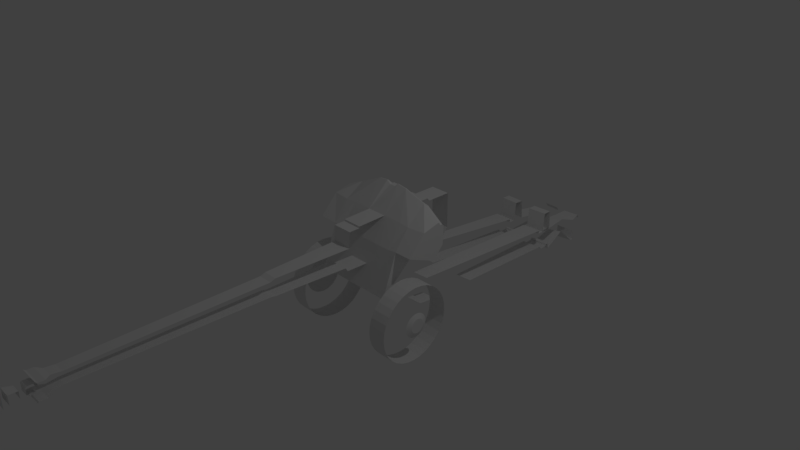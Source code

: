 # Source: Artiglieria.blend  (saved by Blender 2.79.0; exported with 4.5.12 LTS)
import bpy
from mathutils import Matrix  # noqa: F401  (used for matrix-valued properties, if any)

bpy.ops.wm.read_factory_settings(use_empty=True)
scene = bpy.context.scene
scene.name = 'Scene'

# ---- collections
col_collection_1 = bpy.data.collections.new('Collection 1'); scene.collection.children.link(col_collection_1)

# ---- materials (node trees are filled in below, after node groups)
mat_material_001 = bpy.data.materials.new('Material.001')
mat_material_001.alpha_threshold = 0.0
mat_material_001.use_transparent_shadow = False
mat_material_001.roughness = 0.5
mat_material_001.line_color = (0.0, 0.0, 0.0, 1.0)
mat_material = bpy.data.materials.new('Material')
mat_material.alpha_threshold = 0.0
mat_material.use_transparent_shadow = False
mat_material.roughness = 0.5
mat_material.line_color = (0.0, 0.0, 0.0, 1.0)

# ---- material node trees

# ---- world
world_world = bpy.data.worlds.new('World'); scene.world = world_world
world_world.color = (0.05088, 0.05088, 0.05088)
world_world.use_sun_shadow = False
world_world.sun_shadow_jitter_overblur = 0.0
world_world.cycles.sampling_method = 'MANUAL'

# ---- cameras
cam_camera = bpy.data.cameras.new('Camera')
cam_camera.clip_end = 100.0
cam_camera.lens = 35.0
cam_camera.sensor_width = 32.0
cam_camera.sensor_height = 18.0
cam_camera.ortho_scale = 7.314
cam_camera.dof.focus_distance = 0.0
cam_camera.dof.aperture_fstop = 128.0

# ---- lights
light_lamp = bpy.data.lights.new('Lamp', 'POINT')
light_lamp.transmission_factor = 0.0
light_lamp.cutoff_distance = 30.0
light_lamp.energy = 100.0
light_lamp.shadow_buffer_clip_start = 1.001
light_lamp.shadow_soft_size = 0.1
light_lamp.shadow_maximum_resolution = 0.006
light_lamp.use_absolute_resolution = True

# ---- meshes
me_cube_001 = bpy.data.meshes.new('Cube.001')
me_cube_001.from_pydata([(1.978, 0.04667, -0.1832), (1.979, 0.04095, -0.08357), (1.98, 0.03162, 0.008321), (1.982, 0.01906, 0.08891), (1.983, 0.003732, 0.1551), (1.984, -0.01376, 0.2044), (1.986, -0.03276, 0.2348), (1.987, -0.05252, 0.2452), (1.988, -0.07229, 0.2352), (1.989, -0.0913, 0.2052), (1.99, -0.1088, 0.1563), (1.99, -0.1242, 0.09046), (1.99, -0.1369, 0.01014), (1.99, -0.1463, -0.08155), (1.989, -0.1521, -0.1811), (1.989, -0.154, -0.2847), (1.988, -0.1521, -0.3883), (1.987, -0.1464, -0.4879), (1.985, -0.1371, -0.5798), (1.984, -0.1245, -0.6604), (1.982, -0.1092, -0.7266), (1.981, -0.09171, -0.7759), (1.98, -0.07271, -0.8063), (1.978, -0.05295, -0.8167), (1.977, -0.03318, -0.8067), (1.976, -0.01417, -0.7767), (1.976, 0.00337, -0.7278), (1.975, 0.01875, -0.662), (1.975, 0.03138, -0.5816), (1.976, 0.04078, -0.4899), (1.976, 0.04659, -0.3904), (1.977, 0.04858, -0.2868), (2.237, 0.04858, -0.2868), (2.236, 0.04659, -0.3904), (2.235, 0.04078, -0.4899), (2.235, 0.03138, -0.5816), (2.235, 0.01875, -0.662), (2.236, 0.00337, -0.7278), (2.236, -0.01417, -0.7767), (2.237, -0.03318, -0.8067), (2.238, -0.05295, -0.8167), (2.239, -0.07271, -0.8063), (2.241, -0.09171, -0.7759), (2.242, -0.1092, -0.7266), (2.244, -0.1245, -0.6604), (2.245, -0.1371, -0.5798), (2.246, -0.1464, -0.4879), (2.247, -0.1521, -0.3883), (2.248, -0.154, -0.2847), (2.249, -0.1521, -0.1811), (2.25, -0.1463, -0.08155), (2.25, -0.1369, 0.01014), (2.25, -0.1242, 0.09046), (2.249, -0.1088, 0.1563), (2.249, -0.0913, 0.2052), (2.248, -0.07229, 0.2352), (2.247, -0.05252, 0.2452), (2.246, -0.03276, 0.2348), (2.244, -0.01376, 0.2044), (2.243, 0.003732, 0.1551), (2.241, 0.01906, 0.08891), (2.24, 0.03162, 0.008321), (2.239, 0.04095, -0.08357), (2.237, 0.04667, -0.1832), (2.721, 0.1124, 0.2064), (3.006, 0.1124, 0.2064), (3.173, 0.7482, -0.3655), (2.934, 0.7441, -0.3655), (3.006, 0.1266, 0.2064), (2.721, 0.1266, 0.2064), (3.006, 0.1124, 0.3164), (2.721, 0.1124, 0.3164), (2.721, 0.06988, 0.1797), (3.172, 0.753, -0.4167), (3.354, 0.09858, -0.4098), (3.128, 0.09568, -0.4098), (2.721, 0.1266, 0.1499), (2.721, 0.09086, 0.3105), (3.006, 0.09086, 0.3105), (3.006, 0.06988, 0.1797), (2.983, 0.5819, -0.2703), (2.563, -0.1017, -0.6962), (3.173, -0.1015, -0.6975), (2.563, -0.1958, -0.7), (3.173, -0.1956, -0.7013), (2.563, -0.1972, -0.6678), (3.173, -0.1971, -0.6691), (2.563, -0.1914, -0.664), (3.173, -0.1913, -0.6653), (2.563, -0.1911, -0.6109), (3.173, -0.1909, -0.6122), (2.563, -0.1878, -0.609), (3.173, -0.1877, -0.6103), (2.563, -0.1867, -0.6545), (3.173, -0.1866, -0.6558), (2.563, -0.1346, -0.6469), (3.173, -0.1345, -0.6482), (2.563, -0.1252, -0.6336), (3.173, -0.1251, -0.6349), (2.563, -0.1263, -0.6185), (3.173, -0.1262, -0.6198), (2.563, -0.1331, -0.6071), (3.173, -0.133, -0.6084), (2.563, -0.1331, -0.532), (3.173, -0.133, -0.5333), (2.563, -0.1399, -0.4503), (3.173, -0.1398, -0.4516), (2.563, -0.1399, -0.2264), (3.173, -0.1398, -0.2277), (2.022, -0.05608, 0.6104), (2.563, -0.1482, -0.06044), (3.173, -0.1481, -0.06175), (2.563, -0.1575, -0.02488), (3.173, -0.1574, -0.02619), (2.563, -0.158, 0.02913), (3.173, -0.1579, 0.02781), (2.563, -0.1517, 0.06864), (3.173, -0.1516, 0.06732), (2.563, -0.1314, 0.06864), (3.173, -0.1313, 0.06732), (3.173, -0.1174, 0.03571), (2.563, -0.1176, 0.03703), (2.991, 0.5536, 0.02072), (3.277, 0.5565, 0.02072), (2.993, 0.5481, -0.2683), (2.998, 0.5308, -0.2683), (2.998, 0.5308, -0.2187), (3.006, 0.1266, 0.1499), (2.721, 0.1822, 0.1529), (3.006, 0.1822, 0.1529), (2.721, 0.2066, 0.3313), (3.006, 0.2066, 0.3313), (2.721, 0.2066, 0.8425), (3.006, 0.2066, 0.8425), (2.721, 0.1402, 0.8425), (3.006, 0.1402, 0.8425), (2.721, 0.1313, 0.8855), (3.006, 0.1313, 0.8855), (3.69, 0.05618, 0.8804), (2.022, 0.05618, 0.8804), (2.435, 0.05618, 0.8804), (2.721, 0.05618, 0.8804), (3.006, 0.05618, 0.8804), (2.29, 0.05618, 0.8804), (3.44, 0.05618, 0.8804), (3.292, 0.05618, 0.8804), (2.435, 0.05618, 0.9371), (3.69, 0.05618, 0.8781), (2.026, 0.05605, 0.8802), (2.29, 0.05618, 0.9371), (2.721, 0.05618, 0.9371), (3.292, 0.05618, 0.9371), (3.006, 0.05618, 0.9371), (3.44, 0.05618, 0.9371), (2.721, 0.05159, 0.975), (2.435, 0.05159, 0.975), (3.69, 0.05159, 0.8978), (2.029, 0.05205, 0.8969), (2.29, 0.05159, 0.975), (3.292, 0.05159, 0.975), (3.006, 0.05159, 0.975), (3.44, 0.05159, 0.975), (2.827, 0.05159, 1.185), (3.69, 0.05159, 0.8965), (2.627, 0.05159, 1.124), (2.025, 0.05239, 0.8983), (2.29, 0.05159, 1.015), (2.918, 0.05159, 1.182), (3.44, 0.05159, 1.068), (3.12, 0.05159, 1.126), (2.827, 0.04502, 1.186), (3.69, 0.04502, 0.8983), (2.022, 0.04502, 0.8951), (2.627, 0.04502, 1.126), (2.29, 0.04502, 1.017), (3.44, 0.04502, 1.07), (2.918, 0.04502, 1.184), (3.12, 0.04502, 1.127), (2.639, 0.04075, 1.213), (2.29, 0.04075, 1.056), (2.022, 0.04075, 0.9347), (3.69, 0.04075, 0.9378), (2.776, 0.04075, 1.226), (3.113, 0.04075, 1.21), (2.964, 0.04075, 1.228), (3.44, 0.04075, 1.109), (3.69, 0.0378, 0.9413), (2.639, 0.0378, 1.217), (2.29, 0.0378, 1.06), (2.022, 0.0378, 0.9381), (2.776, 0.03732, 1.229), (3.113, 0.0378, 1.213), (3.44, 0.0378, 1.113), (2.964, 0.0378, 1.232), (2.022, -0.007923, 0.8807), (2.443, -0.01494, 0.8947), (3.69, -0.007923, 0.8807), (2.729, -0.01494, 0.8947), (3.015, -0.01494, 0.8947), (2.289, -0.01494, 0.883), (3.44, -0.01494, 0.8815), (3.301, -0.01494, 0.8947), (2.721, -0.09234, 0.8767), (3.006, -0.09234, 0.8767), (2.721, -0.09234, 0.8544), (3.006, -0.09234, 0.8544), (2.721, -0.1226, 0.8519), (3.006, -0.1226, 0.8519), (2.721, -0.1254, 0.6315), (3.006, -0.1254, 0.6315), (2.756, -0.3319, 0.6183), (2.959, -0.3319, 0.6183), (2.938, -0.8199, 0.5703), (2.776, -0.8198, 0.5703), (2.756, -0.3458, 0.5923), (2.959, -0.3458, 0.5923), (2.78, -0.8434, 0.5875), (2.938, -0.8432, 0.5875), (3.006, -0.8566, 0.6013), (2.721, -0.8566, 0.6013), (2.721, -0.8716, 0.6013), (3.006, -0.8716, 0.6013), (3.006, -0.8762, 0.6236), (2.721, -0.8762, 0.6236), (2.748, -0.925, 0.6215), (2.963, -0.9263, 0.6215), (2.963, -0.926, 0.3781), (2.963, -0.9324, 0.4209), (2.721, -0.8793, 0.381), (3.006, -0.8793, 0.381), (3.006, -0.8766, 0.3917), (2.721, -0.8766, 0.3917), (2.938, -0.8452, 0.4013), (2.78, -0.8454, 0.4013), (2.721, -0.8584, 0.3893), (3.006, -0.8584, 0.3893), (2.776, -0.8205, 0.4144), (2.938, -0.8206, 0.4144), (2.959, -0.3463, 0.3965), (2.756, -0.3463, 0.3965), (2.748, -0.9311, 0.4209), (2.721, -0.1382, 0.3792), (3.006, -0.1382, 0.3792), (2.748, -0.9247, 0.3781), (2.963, -0.9324, 0.5965), (2.748, -0.9311, 0.5965), (2.947, -0.9243, 0.5649), (2.775, -0.9243, 0.5649), (2.775, -0.9243, 0.4462), (2.947, -0.9243, 0.4462), (2.798, -0.9027, 0.5436), (2.924, -0.9027, 0.5436), (2.798, -0.9027, 0.4555), (2.924, -0.9027, 0.4555), (2.802, -0.8902, 0.5471), (2.925, -0.8902, 0.5471), (2.925, -0.8884, 0.5603), (2.802, -0.8884, 0.5603), (2.802, -0.874, 0.5603), (2.925, -0.874, 0.5603), (2.925, -0.868, 0.5358), (2.802, -0.868, 0.5358), (2.802, -0.8902, 0.4558), (2.925, -0.8902, 0.4558), (2.925, -0.8884, 0.4424), (2.802, -0.8884, 0.4424), (2.925, -0.8679, 0.4708), (2.802, -0.8679, 0.4708), (2.925, -0.8715, 0.4424), (2.802, -0.8715, 0.4424), (2.959, -0.3318, 0.3834), (2.756, -0.3318, 0.3834), (2.729, -0.07404, 0.3296), (2.443, -0.07404, 0.3296), (2.299, -0.07404, 0.3296), (3.303, -0.07404, 0.3296), (3.018, -0.07404, 0.3296), (3.449, -0.07404, 0.3296), (3.292, 0.004805, 0.3872), (3.44, 0.004805, 0.4821), (3.006, 0.004805, 0.3872), (2.721, 0.004805, 0.3872), (2.29, 0.004805, 0.4851), (2.022, 0.004806, 0.4851), (3.69, 0.004805, 0.4821), (2.435, 0.004805, 0.3872), (3.006, -0.1324, 0.3286), (2.721, -0.1324, 0.3286), (2.721, 0.02401, 0.3419), (2.435, 0.02401, 0.3419), (2.022, 0.02401, 0.4398), (2.29, 0.02401, 0.4398), (3.69, 0.02401, 0.4368), (3.006, 0.02401, 0.3419), (3.44, 0.02401, 0.4368), (3.292, 0.02401, 0.3419), (3.292, 0.05426, 0.6111), (3.006, 0.05426, 0.6111), (3.44, 0.05426, 0.6111), (2.721, 0.05426, 0.6111), (3.69, 0.05426, 0.6111), (2.29, 0.05426, 0.6111), (2.022, 0.05426, 0.6111), (2.435, 0.05426, 0.6111), (3.301, -0.09629, 0.03106), (3.449, -0.09629, 0.03106), (3.015, -0.09629, 0.03106), (2.729, -0.09629, 0.03106), (2.299, -0.09629, 0.03106), (2.443, -0.09629, 0.03106), (3.249, 0.7115, -0.6962), (2.952, 0.6941, -0.7004), (3.156, 0.6744, -0.5309), (3.268, 0.5858, -0.6164), (3.27, 0.581, -0.5245), (3.271, 0.5751, -0.5531), (3.278, 0.5519, -0.5572), (3.281, 0.5409, -0.5087), (2.996, 0.538, -0.5087), (3.328, 0.2353, -0.4309), (2.947, 0.7117, -0.5607), (3.128, 0.09555, -0.4105), (3.37, 0.04279, -0.3622), (3.144, 0.03989, -0.3622), (2.777, -0.9294, 0.6215), (2.777, -0.9291, 0.3781), (2.941, -0.9294, 0.6215), (2.941, -0.9291, 0.3781), (2.773, -0.9353, 0.4209), (2.773, -0.9353, 0.5965), (2.939, -0.9353, 0.5965), (2.939, -0.9353, 0.4209), (2.932, 0.7489, -0.4167), (3.269, 0.5848, -0.2703), (2.985, 0.5776, 0.01865), (3.27, 0.5805, 0.01865), (3.278, 0.551, -0.2683), (3.283, 0.5337, -0.2683), (3.283, 0.5337, -0.2187), (3.138, 0.06279, -0.02882), (3.364, 0.06569, -0.02882), (2.971, 0.6588, -0.5309), (2.983, 0.5829, -0.6164), (2.984, 0.5782, -0.5245), (3.271, 0.5754, -0.528), (2.986, 0.5725, -0.528), (2.986, 0.5722, -0.5531), (2.993, 0.549, -0.5572), (3.354, 0.09845, -0.4105), (2.827, 0.0373, 1.186), (2.918, 0.03771, 1.184), (3.024, -0.05446, 0.5946), (3.309, -0.05446, 0.5946), (2.738, -0.05446, 0.5946), (3.44, -0.05446, 0.6107), (2.294, -0.05608, 0.6104), (2.452, -0.05446, 0.5946), (2.787, 0.7445, -0.3655), (2.871, 0.5854, -0.2703), (2.549, 0.748, -0.3655), (2.788, 0.7493, -0.4167), (2.623, 0.09674, -0.4098), (2.425, 0.09904, -0.4098), (2.478, 0.5834, -0.2703), (2.471, 0.5551, 0.02072), (2.739, 0.5527, 0.02072), (2.47, 0.5496, -0.2683), (2.466, 0.5322, -0.2683), (2.466, 0.5322, -0.2187), (2.775, 0.7097, -0.6962), (2.507, 0.712, -0.6962), (2.485, 0.7014, -0.7004), (2.762, 0.6579, -0.5309), (2.746, 0.582, -0.6164), (2.745, 0.5772, -0.5245), (2.743, 0.5713, -0.5531), (2.738, 0.5481, -0.5572), (2.735, 0.5371, -0.5087), (2.468, 0.5395, -0.5087), (2.624, 0.2325, -0.4309), (2.507, 0.7132, -0.5607), (2.425, 0.09892, -0.4105), (2.61, 0.04092, -0.3622), (2.412, 0.04322, -0.3622), (2.869, 0.6443, -0.3183), (2.55, 0.7528, -0.4167), (2.746, 0.581, -0.2703), (2.477, 0.5791, 0.01865), (2.745, 0.5767, 0.01865), (2.738, 0.5472, -0.2683), (2.734, 0.5299, -0.2683), (2.734, 0.5299, -0.2187), (2.417, 0.06614, -0.02882), (2.616, 0.06383, -0.02882), (2.552, 0.6749, -0.5309), (2.478, 0.5844, -0.6164), (2.477, 0.5796, -0.5245), (2.743, 0.5715, -0.528), (2.476, 0.5739, -0.528), (2.475, 0.5737, -0.5531), (2.47, 0.5505, -0.5572), (2.432, 0.2354, -0.4309), (2.623, 0.09661, -0.4105), (2.627, 0.2326, -0.09892), (2.429, 0.235, -0.09892), (3.09, 0.2321, -0.4309), (2.552, 0.6748, -0.3183), (2.761, 0.6577, -0.3183), (2.771, 0.6933, -0.7004), (2.775, 0.7108, -0.5607), (2.971, 0.6588, -0.3198), (3.156, 0.6744, -0.3198), (3.255, 0.702, -0.7004), (3.248, 0.7127, -0.5607), (2.953, 0.6942, -0.3445), (2.948, 0.7105, -0.6962), (3.256, 0.702, -0.3445), (2.486, 0.701, -0.3431), (2.772, 0.6935, -0.3431), (2.563, -0.1482, -0.2238), (3.173, -0.1481, -0.2251), (3.69, -0.05446, 0.6107), (3.514, 0.04686, -0.1792), (3.515, 0.04114, -0.07954), (3.516, 0.03181, 0.01235), (3.518, 0.01925, 0.09295), (3.519, 0.003922, 0.1591), (3.52, -0.01357, 0.2084), (3.522, -0.03257, 0.2388), (3.523, -0.05233, 0.2492), (3.524, -0.0721, 0.2392), (3.525, -0.09111, 0.2092), (3.526, -0.1086, 0.1604), (3.526, -0.124, 0.09449), (3.526, -0.1367, 0.01417), (3.526, -0.1461, -0.07752), (3.525, -0.1519, -0.1771), (3.525, -0.1539, -0.2806), (3.524, -0.152, -0.3842), (3.523, -0.1462, -0.4839), (3.521, -0.1369, -0.5758), (3.52, -0.1243, -0.6564), (3.518, -0.109, -0.7226), (3.517, -0.09152, -0.7718), (3.516, -0.07252, -0.8022), (3.514, -0.05276, -0.8127), (3.513, -0.03299, -0.8027), (3.512, -0.01398, -0.7727), (3.512, 0.00356, -0.7238), (3.511, 0.01894, -0.6579), (3.511, 0.03157, -0.5776), (3.512, 0.04097, -0.4859), (3.512, 0.04678, -0.3864), (3.513, 0.04877, -0.2828), (3.773, 0.04877, -0.2828), (3.772, 0.04678, -0.3864), (3.771, 0.04097, -0.4859), (3.771, 0.03157, -0.5776), (3.771, 0.01894, -0.6579), (3.772, 0.00356, -0.7238), (3.772, -0.01398, -0.7727), (3.773, -0.03299, -0.8027), (3.774, -0.05276, -0.8127), (3.775, -0.07252, -0.8022), (3.777, -0.09152, -0.7718), (3.778, -0.109, -0.7226), (3.78, -0.1243, -0.6564), (3.781, -0.1369, -0.5758), (3.782, -0.1462, -0.4839), (3.783, -0.152, -0.3842), (3.784, -0.1539, -0.2806), (3.785, -0.1519, -0.1771), (3.786, -0.1461, -0.07752), (3.786, -0.1367, 0.01417), (3.786, -0.124, 0.09449), (3.785, -0.1086, 0.1604), (3.785, -0.09111, 0.2092), (3.784, -0.0721, 0.2392), (3.783, -0.05233, 0.2492), (3.782, -0.03257, 0.2388), (3.78, -0.01357, 0.2084), (3.779, 0.003922, 0.1591), (3.777, 0.01925, 0.09295), (3.776, 0.03181, 0.01235), (3.775, 0.04114, -0.07954), (3.773, 0.04686, -0.1792), (3.773, 0.04686, -0.1792), (3.775, 0.04114, -0.07954), (3.776, 0.03181, 0.01235), (3.777, 0.01925, 0.09295), (3.779, 0.003922, 0.1591), (3.78, -0.01357, 0.2084), (3.782, -0.03257, 0.2388), (3.783, -0.05233, 0.2492), (3.784, -0.0721, 0.2392), (3.785, -0.09111, 0.2092), (3.785, -0.1086, 0.1604), (3.786, -0.124, 0.09449), (3.786, -0.1367, 0.01417), (3.786, -0.1461, -0.07752), (3.785, -0.1519, -0.1771), (3.784, -0.1539, -0.2806), (3.783, -0.152, -0.3842), (3.782, -0.1462, -0.4839), (3.781, -0.1369, -0.5758), (3.78, -0.1243, -0.6564), (3.778, -0.109, -0.7226), (3.777, -0.09152, -0.7718), (3.775, -0.07252, -0.8022), (3.774, -0.05276, -0.8127), (3.773, -0.03299, -0.8027), (3.772, -0.01398, -0.7727), (3.772, 0.00356, -0.7238), (3.771, 0.01894, -0.6579), (3.771, 0.03157, -0.5776), (3.771, 0.04097, -0.4859), (3.772, 0.04678, -0.3864), (3.773, 0.04877, -0.2828), (3.784, -0.001212, -0.2326), (3.785, -0.004138, -0.1816), (3.785, -0.008904, -0.1347), (3.786, -0.01533, -0.09347), (3.787, -0.02316, -0.05963), (3.787, -0.0321, -0.03446), (3.788, -0.04181, -0.01891), (3.789, -0.05191, -0.01359), (3.789, -0.06201, -0.01869), (3.79, -0.07173, -0.03403), (3.79, -0.0807, -0.05901), (3.79, -0.08856, -0.09268), (3.79, -0.09501, -0.1337), (3.79, -0.09982, -0.1806), (3.79, -0.1028, -0.2315), (3.79, -0.1038, -0.2844), (3.789, -0.1028, -0.3374), (3.788, -0.0999, -0.3883), (3.788, -0.09514, -0.4353), (3.787, -0.08872, -0.4765), (3.786, -0.08088, -0.5103), (3.786, -0.07194, -0.5355), (3.785, -0.06223, -0.551), (3.784, -0.05213, -0.5563), (3.784, -0.04203, -0.5512), (3.783, -0.03231, -0.5359), (3.783, -0.02334, -0.5109), (3.783, -0.01548, -0.4772), (3.783, -0.009028, -0.4362), (3.783, -0.004223, -0.3893), (3.783, -0.001256, -0.3385), (3.783, -0.0002388, -0.2855), (3.821, -0.03287, -0.2641), (3.821, -0.03395, -0.2453), (3.821, -0.03571, -0.228), (3.822, -0.03808, -0.2128), (3.822, -0.04096, -0.2004), (3.822, -0.04426, -0.1911), (3.822, -0.04784, -0.1854), (3.823, -0.05156, -0.1834), (3.823, -0.05528, -0.1853), (3.823, -0.05887, -0.1909), (3.823, -0.06217, -0.2001), (3.823, -0.06507, -0.2126), (3.823, -0.06745, -0.2277), (3.823, -0.06922, -0.245), (3.823, -0.07031, -0.2637), (3.823, -0.07069, -0.2832), (3.823, -0.07033, -0.3027), (3.822, -0.06925, -0.3215), (3.822, -0.06749, -0.3388), (3.822, -0.06513, -0.354), (3.822, -0.06224, -0.3665), (3.821, -0.05894, -0.3758), (3.821, -0.05537, -0.3815), (3.821, -0.05164, -0.3835), (3.821, -0.04792, -0.3816), (3.821, -0.04434, -0.3759), (3.82, -0.04103, -0.3667), (3.82, -0.03813, -0.3543), (3.82, -0.03576, -0.3392), (3.82, -0.03398, -0.3219), (3.82, -0.03289, -0.3031), (3.821, -0.03252, -0.2836), (3.788, -0.01946, -0.2557), (3.789, -0.0213, -0.2237), (3.789, -0.02429, -0.1942), (3.789, -0.02832, -0.1683), (3.79, -0.03324, -0.1471), (3.79, -0.03885, -0.1313), (3.791, -0.04495, -0.1215), (3.791, -0.05129, -0.1182), (3.792, -0.05763, -0.1214), (3.792, -0.06373, -0.131), (3.792, -0.06936, -0.1467), (3.792, -0.07429, -0.1678), (3.792, -0.07835, -0.1936), (3.792, -0.08136, -0.223), (3.792, -0.08322, -0.255), (3.792, -0.08386, -0.2882), (3.791, -0.08325, -0.3214), (3.791, -0.08142, -0.3534), (3.791, -0.07842, -0.3829), (3.79, -0.07439, -0.4087), (3.79, -0.06947, -0.43), (3.789, -0.06386, -0.4458), (3.789, -0.05777, -0.4555), (3.788, -0.05143, -0.4589), (3.788, -0.04509, -0.4557), (3.788, -0.03898, -0.4461), (3.788, -0.03336, -0.4304), (3.787, -0.02842, -0.4092), (3.787, -0.02437, -0.3835), (3.787, -0.02135, -0.3541), (3.788, -0.01949, -0.3221), (3.788, -0.01885, -0.2889), (1.976, -0.002985, -0.3452), (1.976, -0.00591, -0.3962), (1.976, -0.01068, -0.4432), (1.975, -0.0171, -0.4843), (1.975, -0.02493, -0.5182), (1.974, -0.03387, -0.5434), (1.974, -0.04358, -0.5589), (1.973, -0.05368, -0.5642), (1.973, -0.06379, -0.5591), (1.972, -0.07351, -0.5438), (1.972, -0.08247, -0.5188), (1.971, -0.09033, -0.4852), (1.971, -0.09679, -0.4441), (1.97, -0.1016, -0.3973), (1.97, -0.1046, -0.3464), (1.97, -0.1056, -0.2935), (1.97, -0.1046, -0.2405), (1.97, -0.1017, -0.1896), (1.97, -0.09691, -0.1426), (1.971, -0.09049, -0.1014), (1.971, -0.08265, -0.06754), (1.972, -0.07371, -0.04236), (1.972, -0.064, -0.02681), (1.973, -0.0539, -0.02148), (1.973, -0.0438, -0.02658), (1.974, -0.03408, -0.04191), (1.975, -0.02512, -0.06689), (1.975, -0.01726, -0.1006), (1.975, -0.0108, -0.1416), (1.976, -0.005996, -0.1885), (1.976, -0.003028, -0.2393), (1.976, -0.002011, -0.2923), (1.939, -0.03465, -0.314), (1.939, -0.03573, -0.3328), (1.939, -0.03748, -0.3501), (1.939, -0.03985, -0.3653), (1.939, -0.04274, -0.3778), (1.938, -0.04603, -0.387), (1.938, -0.04961, -0.3928), (1.938, -0.05333, -0.3947), (1.938, -0.05706, -0.3929), (1.937, -0.06064, -0.3872), (1.937, -0.06394, -0.378), (1.937, -0.06684, -0.3656), (1.937, -0.06922, -0.3505), (1.937, -0.07099, -0.3332), (1.937, -0.07209, -0.3144), (1.937, -0.07246, -0.2949), (1.937, -0.0721, -0.2754), (1.937, -0.07102, -0.2566), (1.937, -0.06927, -0.2393), (1.937, -0.0669, -0.2241), (1.937, -0.06401, -0.2117), (1.937, -0.06072, -0.2024), (1.938, -0.05714, -0.1966), (1.938, -0.05342, -0.1947), (1.938, -0.04969, -0.1966), (1.938, -0.04611, -0.2022), (1.938, -0.0428, -0.2114), (1.939, -0.03991, -0.2238), (1.939, -0.03753, -0.239), (1.939, -0.03576, -0.2562), (1.939, -0.03466, -0.275), (1.939, -0.03429, -0.2945), (1.972, -0.02124, -0.3222), (1.972, -0.02307, -0.3542), (1.971, -0.02606, -0.3837), (1.971, -0.0301, -0.4095), (1.971, -0.03501, -0.4308), (1.971, -0.04063, -0.4466), (1.97, -0.04672, -0.4563), (1.97, -0.05306, -0.4597), (1.97, -0.0594, -0.4565), (1.969, -0.06551, -0.4468), (1.969, -0.07113, -0.4312), (1.969, -0.07607, -0.41), (1.968, -0.08012, -0.3843), (1.968, -0.08313, -0.3548), (1.968, -0.085, -0.3229), (1.968, -0.08564, -0.2897), (1.968, -0.08502, -0.2564), (1.968, -0.08319, -0.2245), (1.968, -0.0802, -0.195), (1.968, -0.07616, -0.1691), (1.969, -0.07125, -0.1479), (1.969, -0.06563, -0.1321), (1.969, -0.05954, -0.1223), (1.97, -0.0532, -0.119), (1.97, -0.04686, -0.1222), (1.97, -0.04076, -0.1318), (1.971, -0.03513, -0.1475), (1.971, -0.0302, -0.1686), (1.971, -0.02614, -0.1944), (1.971, -0.02313, -0.2238), (1.972, -0.02126, -0.2557), (1.972, -0.02063, -0.2889)], [(74, 75), (80, 358), (81, 83), (82, 84), (83, 85), (84, 86), (85, 87), (86, 88), (87, 89), (88, 90), (89, 91), (90, 92), (91, 93), (92, 94), (93, 95), (94, 96), (95, 97), (96, 98), (97, 99), (98, 100), (99, 101), (100, 102), (101, 103), (102, 104), (103, 105), (104, 106), (105, 107), (106, 108), (112, 110), (113, 115), (115, 117), (114, 116), (120, 119), (325, 327), (226, 229), (281, 307), (111, 113), (112, 114), (117, 119), (116, 118), (118, 121), (324, 326), (223, 224), (225, 222), (240, 243), (226, 227), (227, 244), (243, 228), (243, 325), (276, 275), (274, 273), (224, 324), (225, 244), (224, 245), (267, 269), (266, 268), (248, 252), (249, 253), (275, 277), (273, 272), (280, 306), (324, 329), (225, 326), (244, 330), (227, 331), (226, 327), (326, 330), (325, 328), (327, 331), (170, 349), (72, 272), (79, 276), (319, 348), (340, 322), (339, 323), (386, 358), (361, 362), (380, 385), (320, 332), (360, 409), (407, 384), (362, 401), (379, 402), (407, 418), (393, 382), (392, 383), (406, 417), (75, 405), (73, 413), (359, 417), (417, 418), (357, 418), (332, 360), (320, 409), (369, 415), (311, 408), (414, 418), (408, 418), (311, 414), (67, 357), (81, 383), (82, 322), (83, 84), (85, 86), (87, 88), (89, 90), (91, 92), (95, 96), (97, 98), (99, 100), (101, 102), (103, 104), (105, 106), (107, 108), (419, 420), (110, 111), (112, 113), (114, 115), (116, 117), (118, 119), (120, 121), (120, 340), (121, 392), (339, 393), (107, 419), (108, 420), (419, 110), (420, 111), (384, 410), (549, 518), (518, 519), (519, 520), (520, 521), (521, 522), (522, 523), (523, 524), (524, 525), (525, 526), (526, 527), (527, 528), (528, 529), (529, 530), (530, 531), (531, 532), (532, 533), (533, 534), (534, 535), (535, 536), (536, 537), (537, 538), (538, 539), (539, 540), (540, 541), (541, 542), (542, 543), (543, 544), (544, 545), (545, 546), (546, 547), (547, 548), (548, 549)], [(57, 56, 7, 6), (40, 39, 24, 23), (54, 53, 10, 9), (41, 40, 23, 22), (55, 54, 9, 8), (36, 35, 28, 27), (39, 38, 25, 24), (61, 60, 3, 2), (32, 63, 0, 31), (62, 61, 2, 1), (49, 48, 15, 14), (34, 33, 30, 29), (52, 51, 12, 11), (53, 52, 11, 10), (63, 62, 1, 0), (35, 34, 29, 28), (50, 49, 14, 13), (37, 36, 27, 26), (47, 46, 17, 16), (38, 37, 26, 25), (48, 47, 16, 15), (60, 59, 4, 3), (51, 50, 13, 12), (58, 57, 6, 5), (33, 32, 31, 30), (59, 58, 5, 4), (46, 45, 18, 17), (45, 44, 19, 18), (44, 43, 20, 19), (43, 42, 21, 20), (56, 55, 8, 7), (42, 41, 22, 21), (78, 77, 71, 70), (73, 332, 67, 66), (79, 72, 77, 78), (70, 71, 64, 65), (64, 65, 68, 69), (127, 76, 128, 129), (69, 68, 127, 76), (128, 129, 131, 130), (133, 132, 134, 135), (131, 130, 132, 133), (134, 135, 137, 136), (145, 144, 153, 151), (144, 138, 147, 153), (143, 139, 148, 149), (145, 142, 152, 151), (142, 141, 150, 152), (137, 136, 141, 142), (148, 149, 158, 157), (149, 146, 155, 158), (150, 152, 160, 154), (152, 151, 159, 160), (146, 150, 154, 155), (141, 140, 146, 150), (140, 143, 149, 146), (154, 155, 164, 162), (156, 161, 168, 163), (159, 161, 168, 169), (158, 157, 165, 166), (153, 151, 159, 161), (153, 147, 156, 161), (169, 168, 175, 177), (168, 163, 171, 175), (166, 165, 172, 174), (160, 159, 169, 167), (154, 160, 167, 162), (155, 158, 166, 164), (172, 174, 179, 180), (174, 173, 178, 179), (176, 177, 183, 184), (173, 170, 182, 178), (164, 162, 170, 173), (167, 169, 177, 176), (162, 167, 176, 170), (164, 166, 174, 173), (182, 178, 187, 190), (181, 185, 192, 186), (183, 185, 192, 191), (175, 177, 183, 185), (175, 171, 181, 185), (191, 192, 200, 201), (192, 186, 196, 200), (188, 189, 194, 199), (191, 193, 198, 201), (184, 183, 191, 193), (178, 179, 188, 187), (180, 179, 188, 189), (190, 187, 195, 197), (187, 188, 199, 195), (198, 197, 202, 203), (205, 204, 206, 207), (202, 203, 205, 204), (207, 206, 208, 209), (208, 209, 211, 210), (210, 211, 215, 214), (215, 214, 213, 212), (213, 212, 217, 216), (217, 216, 219, 218), (218, 219, 220, 221), (221, 220, 223, 222), (329, 328, 331, 330), (245, 240, 328, 329), (229, 228, 231, 230), (231, 230, 235, 234), (234, 235, 232, 233), (232, 233, 236, 237), (236, 237, 238, 239), (238, 239, 271, 270), (247, 246, 251, 250), (246, 247, 248, 249), (250, 251, 253, 252), (254, 255, 263, 262), (254, 255, 256, 257), (261, 260, 266, 267), (258, 259, 260, 261), (257, 256, 259, 258), (262, 263, 264, 265), (265, 264, 268, 269), (271, 270, 242, 241), (289, 291, 282, 285), (292, 294, 279, 284), (295, 293, 280, 278), (288, 289, 285, 281), (290, 291, 282, 283), (294, 295, 278, 279), (293, 288, 281, 280), (301, 302, 290, 291), (298, 300, 292, 294), (296, 298, 294, 295), (299, 303, 289, 288), (301, 303, 289, 291), (296, 297, 293, 295), (299, 297, 293, 288), (140, 143, 301, 303), (142, 141, 299, 297), (145, 142, 297, 296), (141, 140, 303, 299), (144, 138, 300, 298), (144, 145, 296, 298), (139, 143, 301, 302), (354, 352, 304, 305), (351, 352, 304, 306), (353, 351, 306, 307), (356, 355, 308, 309), (353, 356, 309, 307), (242, 241, 287, 286), (287, 286, 276, 272), (321, 348, 322, 323), (413, 310, 415, 320), (411, 410, 80, 333), (333, 80, 334, 335), (123, 122, 124, 336), (335, 334, 122, 123), (125, 337, 338, 126), (336, 124, 125, 337), (338, 126, 339, 340), (415, 310, 412, 311), (311, 412, 312, 341), (341, 312, 313, 342), (342, 313, 314, 343), (343, 314, 344, 345), (345, 344, 315, 346), (346, 315, 316, 347), (347, 316, 317, 318), (176, 350, 349, 190, 182, 170), (176, 184, 193, 350), (349, 190, 197, 198, 193, 350), (197, 195, 356, 353), (195, 199, 355, 356), (197, 198, 351, 353), (198, 201, 352, 351), (200, 201, 352, 354), (360, 385, 359, 357), (381, 402, 382, 383), (409, 369, 370, 380), (407, 406, 363, 386), (386, 363, 387, 388), (365, 364, 366, 389), (388, 387, 364, 365), (367, 390, 391, 368), (389, 366, 367, 390), (403, 404, 392, 393), (371, 408, 372, 394), (394, 372, 373, 395), (395, 373, 374, 396), (396, 374, 397, 398), (398, 397, 375, 399), (399, 375, 376, 400), (400, 376, 377, 378), (378, 377, 379, 401), (391, 368, 404, 403), (318, 317, 319, 405), (370, 369, 408, 371), (416, 414, 410, 411), (66, 67, 414, 416), (194, 109, 355, 199), (139, 302, 290, 283, 109, 194, 189, 180, 172, 165, 157, 148), (196, 421, 354, 200), (138, 300, 292, 284, 421, 196, 186, 181, 171, 163, 156, 147), (284, 279, 354, 421), (305, 354, 279), (304, 305, 279, 278), (308, 309, 285, 282), (308, 282, 355), (283, 282, 355, 109), (479, 478, 429, 428), (462, 461, 446, 445), (476, 475, 432, 431), (463, 462, 445, 444), (477, 476, 431, 430), (458, 457, 450, 449), (461, 460, 447, 446), (483, 482, 425, 424), (454, 485, 422, 453), (484, 483, 424, 423), (471, 470, 437, 436), (456, 455, 452, 451), (474, 473, 434, 433), (475, 474, 433, 432), (485, 484, 423, 422), (457, 456, 451, 450), (472, 471, 436, 435), (459, 458, 449, 448), (469, 468, 439, 438), (460, 459, 448, 447), (470, 469, 438, 437), (482, 481, 426, 425), (473, 472, 435, 434), (480, 479, 428, 427), (455, 454, 453, 452), (481, 480, 427, 426), (468, 467, 440, 439), (467, 466, 441, 440), (466, 465, 442, 441), (465, 464, 443, 442), (478, 477, 430, 429), (464, 463, 444, 443), (456, 457, 514, 515), (483, 484, 487, 488), (470, 471, 500, 501), (457, 458, 513, 514), (484, 485, 486, 487), (471, 472, 499, 500), (458, 459, 512, 513), (485, 454, 517, 486), (472, 473, 498, 499), (459, 460, 511, 512), (473, 474, 497, 498), (460, 461, 510, 511), (474, 475, 496, 497), (461, 462, 509, 510), (475, 476, 495, 496), (462, 463, 508, 509), (476, 477, 494, 495), (463, 464, 507, 508), (477, 478, 493, 494), (464, 465, 506, 507), (478, 479, 492, 493), (465, 466, 505, 506), (479, 480, 491, 492), (466, 467, 504, 505), (480, 481, 490, 491), (467, 468, 503, 504), (454, 455, 516, 517), (481, 482, 489, 490), (468, 469, 502, 503), (455, 456, 515, 516), (482, 483, 488, 489), (469, 470, 501, 502), (575, 607, 608, 576), (571, 603, 604, 572), (572, 604, 605, 573), (557, 589, 590, 558), (570, 602, 603, 571), (556, 588, 589, 557), (554, 586, 587, 555), (569, 601, 602, 570), (555, 587, 588, 556), (567, 599, 600, 568), (580, 612, 613, 581), (553, 585, 586, 554), (566, 598, 599, 567), (579, 611, 612, 580), (552, 584, 585, 553), (560, 592, 593, 561), (565, 597, 598, 566), (578, 610, 611, 579), (551, 583, 584, 552), (568, 600, 601, 569), (564, 596, 597, 565), (577, 609, 610, 578), (550, 582, 583, 551), (563, 595, 596, 564), (581, 613, 582, 550), (561, 593, 594, 562), (573, 605, 606, 574), (562, 594, 595, 563), (574, 606, 607, 575), (559, 591, 592, 560), (576, 608, 609, 577), (558, 590, 591, 559), (671, 672, 704, 703), (667, 668, 700, 699), (668, 669, 701, 700), (653, 654, 686, 685), (666, 667, 699, 698), (652, 653, 685, 684), (650, 651, 683, 682), (665, 666, 698, 697), (651, 652, 684, 683), (663, 664, 696, 695), (676, 677, 709, 708), (649, 650, 682, 681), (662, 663, 695, 694), (675, 676, 708, 707), (648, 649, 681, 680), (656, 657, 689, 688), (661, 662, 694, 693), (674, 675, 707, 706), (647, 648, 680, 679), (664, 665, 697, 696), (660, 661, 693, 692), (673, 674, 706, 705), (646, 647, 679, 678), (659, 660, 692, 691), (677, 646, 678, 709), (657, 658, 690, 689), (669, 670, 702, 701), (658, 659, 691, 690), (670, 671, 703, 702), (655, 656, 688, 687), (672, 673, 705, 704), (654, 655, 687, 686), (580, 581, 550, 551, 552, 553, 554, 555, 556, 557, 558, 559, 560, 561, 562, 563, 564, 565, 566, 567, 568, 569, 570, 571, 572, 573, 574, 575, 576, 577, 578, 579), (676, 675, 674, 673, 672, 671, 670, 669, 668, 667, 666, 665, 664, 663, 662, 661, 660, 659, 658, 657, 656, 655, 654, 653, 652, 651, 650, 649, 648, 647, 646, 677), (645, 644, 643, 642, 641, 640, 639, 638, 637, 636, 635, 634, 633, 632, 631, 630, 629, 628, 627, 626, 625, 624, 623, 622, 621, 620, 619, 618, 617, 616, 615, 614), (709, 678, 679, 680, 681, 682, 683, 684, 685, 686, 687, 688, 689, 690, 691, 692, 693, 694, 695, 696, 697, 698, 699, 700, 701, 702, 703, 704, 705, 706, 707, 708)])
me_cube_001.polygons.foreach_set('material_index', [0, 0, 0, 0, 0, 0, 0, 0, 0, 0, 0, 0, 0, 0, 0, 0, 0, 0, 0, 0, 0, 0, 0, 0, 0, 0, 0, 0, 0, 0, 0, 0, 1, 1, 1, 1, 1, 1, 1, 1, 1, 1, 1, 1, 1, 1, 1, 1, 1, 1, 1, 1, 1, 1, 1, 1, 1, 1, 1, 1, 1, 1, 1, 1, 1, 1, 1, 1, 1, 1, 1, 1, 1, 1, 1, 1, 1, 1, 1, 1, 1, 1, 1, 1, 1, 1, 1, 1, 1, 1, 1, 1, 1, 1, 1, 1, 1, 1, 1, 1, 1, 1, 1, 1, 1, 1, 1, 1, 1, 1, 1, 1, 1, 1, 1, 1, 1, 1, 1, 1, 1, 1, 1, 1, 1, 1, 1, 1, 1, 1, 1, 1, 1, 1, 1, 1, 1, 1, 1, 1, 1, 1, 1, 1, 1, 1, 1, 1, 1, 1, 1, 1, 1, 1, 1, 1, 1, 1, 1, 1, 1, 1, 1, 1, 1, 1, 1, 1, 1, 1, 1, 1, 1, 1, 1, 1, 1, 1, 1, 1, 1, 1, 1, 1, 1, 1, 1, 1, 1, 1, 1, 1, 1, 1, 1, 1, 1, 1, 1, 1, 1, 1, 1, 1, 1, 1, 1, 1, 1, 1, 1, 1, 1, 1, 1, 1, 1, 1, 1, 1, 1, 1, 1, 1, 1, 1, 1, 1, 1, 1, 1, 1, 1, 1, 1, 1, 1, 1, 1, 1, 1, 1, 1, 1, 1, 1, 1, 1, 1, 1, 1, 1, 1, 1, 1, 1, 1, 1, 1, 1, 1, 1, 1, 1, 1, 1, 1, 1, 1, 1, 0, 0, 0, 0, 0, 0, 0, 0, 0, 0, 0, 0, 0, 0, 0, 0, 0, 0, 0, 0, 0, 0, 0, 0, 0, 0, 0, 0, 0, 0, 0, 0, 0, 0, 0, 0, 0, 0, 0, 0, 0, 0, 0, 0, 0, 0, 0, 0, 0, 0, 0, 0, 0, 0, 0, 0, 0, 0, 0, 0, 0, 0, 0, 0, 0, 0, 0, 0])
me_cube_001.materials.append(mat_material_001)
me_cube_001.materials.append(mat_material)
me_cube_001.use_remesh_preserve_volume = False
me_cube_001.use_remesh_preserve_attributes = False
me_cube_001.use_mirror_vertex_groups = False
me_cube_001.update()

# ---- objects
ob_lamp = bpy.data.objects.new('Lamp', light_lamp)
ob_camera = bpy.data.objects.new('Camera', cam_camera)
ob_cube_001 = bpy.data.objects.new('Cube.001', me_cube_001)

# ---- transforms, parenting, visibility, modifiers, constraints
ob_lamp.location = (4.076, 1.005, 5.904)
ob_lamp.rotation_euler = (0.6503, 0.05522, 1.866)
ob_lamp.lock_rotations_4d = False
ob_lamp.empty_display_type = 'ARROWS'
ob_lamp.color = (0.0, 0.0, 0.0, 0.0)
ob_lamp.lineart.crease_threshold = 0.0
ob_camera.location = (7.481, -6.508, 5.344)
ob_camera.rotation_euler = (1.109, 0.0, 0.8149)
ob_camera.lock_rotations_4d = False
ob_camera.empty_display_type = 'ARROWS'
ob_camera.color = (0.0, 0.0, 0.0, 0.0)
ob_camera.display_type = 'WIRE'
ob_camera.lineart.crease_threshold = 0.0
ob_cube_001.location = (-2.871, 0.2175, -0.3448)
ob_cube_001.scale = (1.0, 5.241, 1.0)
ob_cube_001.lock_rotations_4d = False
ob_cube_001.empty_display_type = 'ARROWS'
ob_cube_001.lineart.crease_threshold = 0.0

# ---- collection membership
col_collection_1.objects.link(ob_lamp)
col_collection_1.objects.link(ob_camera)
col_collection_1.objects.link(ob_cube_001)

# ---- scene / render settings (as saved in the file)
scene.camera = ob_camera
scene.frame_start = 1; scene.frame_end = 250; scene.frame_set(1)
scene.render.engine = 'BLENDER_EEVEE_NEXT'
scene.render.resolution_percentage = 50
scene.render.dither_intensity = 0.0
scene.cycles.use_denoising = False
scene.cycles.samples = 128
scene.cycles.sampling_pattern = 'TABULATED_SOBOL'
scene.cycles.use_adaptive_sampling = False
scene.cycles.use_light_tree = False
scene.cycles.blur_glossy = 0.0
scene.cycles.sample_clamp_indirect = 0.0
scene.view_settings.view_transform = 'Standard'
bpy.context.view_layer.update()
